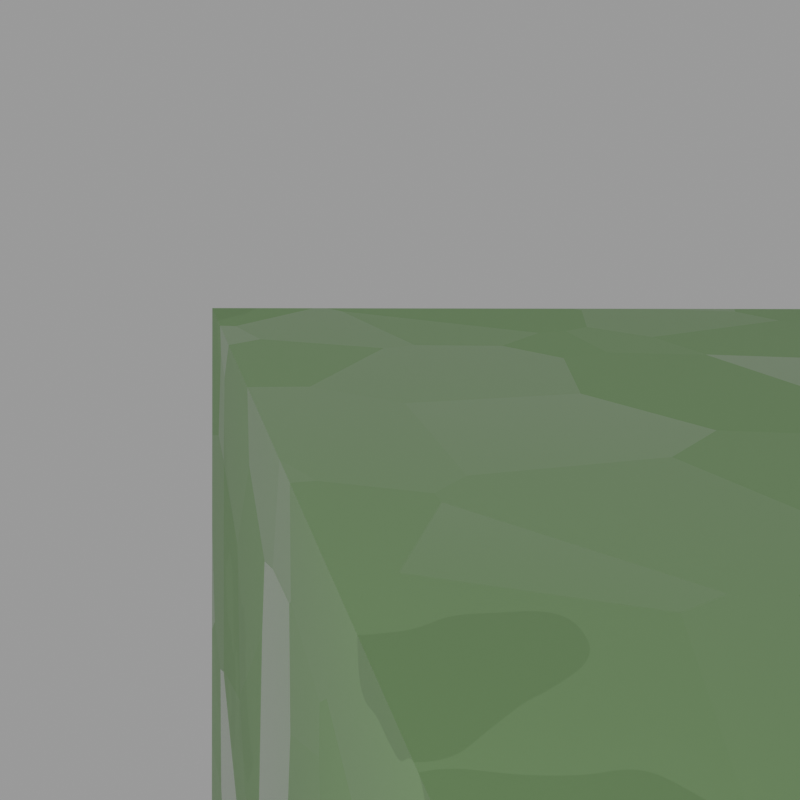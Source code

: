 # Source: render.blend  (saved by Blender 2.92.15; exported with 4.5.12 LTS)
import bpy
from mathutils import Matrix  # noqa: F401  (used for matrix-valued properties, if any)

bpy.ops.wm.read_factory_settings(use_empty=True)
scene = bpy.context.scene
scene.name = 'Scene'

# ---- collections
col_collection = bpy.data.collections.new('Collection'); scene.collection.children.link(col_collection)

# ---- materials (node trees are filled in below, after node groups)
mat_main = bpy.data.materials.new('main')
mat_cut = bpy.data.materials.new('cut')

# ---- material node trees
mat_main.use_nodes = True; mat_main.node_tree.nodes.clear()
_N = mat_main.node_tree.nodes; _L = mat_main.node_tree.links
n0 = _N.new('ShaderNodeOutputMaterial'); n0.name = 'Material Output'; n0.location = (719, 327)
n1 = _N.new('ShaderNodeBsdfPrincipled'); n1.name = 'Principled BSDF'; n1.location = (414, 425)
n1.distribution = 'GGX'
n1.subsurface_method = 'BURLEY'
n1.inputs[0].default_value = (0.2094, 0.3821, 0.1476, 1.0)
n1.inputs[3].default_value = 1.45
n1.inputs[19].default_value = 0.1053
n1.inputs[20].default_value = 0.09364
n1.inputs[27].default_value = (0.0, 0.0, 0.0, 1.0)
n1.inputs[28].default_value = 1.0
n2 = _N.new('ShaderNodeValToRGB'); n2.name = 'ColorRamp.001'; n2.location = (-114, 17)
while len(n2.color_ramp.elements) > 1: n2.color_ramp.elements.remove(n2.color_ramp.elements[-1])
n2.color_ramp.elements[0].position = 0.0; n2.color_ramp.elements[0].color = (0.0, 0.0, 0.0, 1.0)
_e = n2.color_ramp.elements.new(1.0); _e.color = (1.0, 1.0, 1.0, 1.0)
n3 = _N.new('ShaderNodeValToRGB'); n3.name = 'ColorRamp'; n3.location = (84, 252)
while len(n3.color_ramp.elements) > 1: n3.color_ramp.elements.remove(n3.color_ramp.elements[-1])
n3.color_ramp.elements[0].position = 0.0; n3.color_ramp.elements[0].color = (0.0, 0.0, 0.0, 1.0)
_e = n3.color_ramp.elements.new(1.0); _e.color = (1.0, 1.0, 1.0, 1.0)
n4 = _N.new('ShaderNodeTexNoise'); n4.name = 'Noise Texture.002'; n4.location = (-409, 434)
n5 = _N.new('ShaderNodeTexNoise'); n5.name = 'Noise Texture.001'; n5.location = (-356, 162)
n6 = _N.new('ShaderNodeTexVoronoi'); n6.name = 'Voronoi Texture.001'; n6.location = (-138, 279)
n7 = _N.new('ShaderNodeTexVoronoi'); n7.name = 'Voronoi Texture'; n7.location = (-300, -72)
_L.new(n1.outputs[0], n0.inputs[0])
_L.new(n3.outputs[0], n1.inputs[1])
_L.new(n2.outputs[0], n1.inputs[2])
_L.new(n7.outputs[1], n2.inputs[0])
_L.new(n6.outputs[1], n3.inputs[0])
_L.new(n5.outputs[1], n6.inputs[2])
n0.is_active_output = True
mat_cut.use_nodes = True; mat_cut.node_tree.nodes.clear()
_N = mat_cut.node_tree.nodes; _L = mat_cut.node_tree.links
n0 = _N.new('ShaderNodeBsdfPrincipled'); n0.name = 'Principled BSDF'; n0.location = (10, 300)
n0.distribution = 'GGX'
n0.subsurface_method = 'BURLEY'
n0.inputs[3].default_value = 1.45
n0.inputs[27].default_value = (0.0, 0.0, 0.0, 1.0)
n0.inputs[28].default_value = 1.0
n1 = _N.new('ShaderNodeValToRGB'); n1.name = 'ColorRamp.001'; n1.location = (-536, 13)
while len(n1.color_ramp.elements) > 1: n1.color_ramp.elements.remove(n1.color_ramp.elements[-1])
n1.color_ramp.elements[0].position = 0.0; n1.color_ramp.elements[0].color = (0.0, 0.0, 0.0, 1.0)
_e = n1.color_ramp.elements.new(1.0); _e.color = (1.0, 1.0, 1.0, 1.0)
n2 = _N.new('ShaderNodeValToRGB'); n2.name = 'ColorRamp'; n2.location = (-339, 247)
while len(n2.color_ramp.elements) > 1: n2.color_ramp.elements.remove(n2.color_ramp.elements[-1])
n2.color_ramp.elements[0].position = 0.0; n2.color_ramp.elements[0].color = (0.0, 0.0, 0.0, 1.0)
_e = n2.color_ramp.elements.new(1.0); _e.color = (1.0, 1.0, 1.0, 1.0)
n3 = _N.new('ShaderNodeTexVoronoi'); n3.name = 'Voronoi Texture.001'; n3.location = (-561, 275)
n4 = _N.new('ShaderNodeTexVoronoi'); n4.name = 'Voronoi Texture'; n4.location = (-723, -77)
n5 = _N.new('ShaderNodeOutputMaterial'); n5.name = 'Material Output'; n5.location = (300, 300)
n6 = _N.new('ShaderNodeTexNoise'); n6.name = 'Noise Texture.001'; n6.location = (-762, 174)
n7 = _N.new('ShaderNodeTexNoise'); n7.name = 'Noise Texture.002'; n7.location = (-593, 448)
n7.noise_dimensions = '2D'
n8 = _N.new('ShaderNodeRGB'); n8.name = 'RGB'; n8.location = (-778, 411)
n8.outputs[0].default_value = (0.1929, 0.5, 0.3536, 1.0)
_L.new(n0.outputs[0], n5.inputs[0])
_L.new(n4.outputs[1], n1.inputs[0])
_L.new(n3.outputs[1], n2.inputs[0])
_L.new(n6.outputs[1], n3.inputs[2])
_L.new(n2.outputs[0], n0.inputs[1])
_L.new(n1.outputs[0], n0.inputs[2])
_L.new(n7.outputs[1], n0.inputs[0])
_L.new(n8.outputs[0], n7.inputs[0])
n5.is_active_output = True

# ---- world
world_world = bpy.data.worlds.new('World'); scene.world = world_world
world_world.use_nodes = True; world_world.node_tree.nodes.clear()
_N = world_world.node_tree.nodes; _L = world_world.node_tree.links
n0 = _N.new('ShaderNodeOutputWorld'); n0.name = 'World Output'; n0.location = (300, 300)
n1 = _N.new('ShaderNodeBackground'); n1.name = 'Background'; n1.location = (10, 300)
n1.inputs[0].default_value = (0.3083, 0.3083, 0.3083, 1.0)
_L.new(n1.outputs[0], n0.inputs[0])
n0.is_active_output = True
world_world.color = (0.05088, 0.05088, 0.05088)
world_world.use_sun_shadow = False
world_world.sun_shadow_jitter_overblur = 0.0

# ---- cameras
cam_camera = bpy.data.cameras.new('Camera')
cam_camera.clip_end = 100.0
cam_camera.ortho_scale = 7.314

# ---- lights
light_area = bpy.data.lights.new('Area', 'AREA')
light_area.transmission_factor = 0.0
light_area.energy = 7.854
light_area.shadow_soft_size = 1.0
light_area.shadow_maximum_resolution = 0.006
light_area.use_absolute_resolution = True
light_area.size = 1.0
light_area.size_y = 1.0
light_light = bpy.data.lights.new('Light', 'AREA')
light_light.transmission_factor = 0.0
light_light.energy = 15.71
light_light.shadow_soft_size = 0.1
light_light.shadow_maximum_resolution = 0.006
light_light.use_absolute_resolution = True
light_light.shape = 'DISK'
light_light.size = 0.1
light_light.size_y = 0.1

# ---- meshes
me_cube = bpy.data.meshes.new('Cube')
me_cube.from_pydata([(-1.0, -1.0, -1.0), (-1.0, -1.0, 1.0), (-1.0, 1.0, -1.0), (-1.0, 1.0, 1.0), (1.0, -1.0, -1.0), (1.0, -1.0, 1.0), (1.0, 1.0, -1.0), (1.0, 1.0, 1.0)], [], [(0, 1, 3, 2), (2, 3, 7, 6), (6, 7, 5, 4), (4, 5, 1, 0), (2, 6, 4, 0), (7, 3, 1, 5)])
_uv = me_cube.uv_layers.new(name='UVMap')
_uv.uv.foreach_set('vector', [0.375, 0.0, 0.625, 0.0, 0.625, 0.25, 0.375, 0.25, 0.375, 0.25, 0.625, 0.25, 0.625, 0.5, 0.375, 0.5, 0.375, 0.5, 0.625, 0.5, 0.625, 0.75, 0.375, 0.75, 0.375, 0.75, 0.625, 0.75, 0.625, 1.0, 0.375, 1.0, 0.125, 0.5, 0.375, 0.5, 0.375, 0.75, 0.125, 0.75, 0.625, 0.5, 0.875, 0.5, 0.875, 0.75, 0.625, 0.75])
me_cube.materials.append(mat_main)
me_cube.use_remesh_fix_poles = True
me_cube.use_remesh_preserve_attributes = False
me_cube.use_mirror_vertex_groups = False
me_cube.update()
me_cube_001 = bpy.data.meshes.new('Cube.001')
me_cube_001.from_pydata([(-1.0, -1.0, -1.0), (-1.0, -1.0, 1.0), (-1.0, 1.0, -1.0), (-1.0, 1.0, 1.0), (1.0, -1.0, -1.0), (1.0, -1.0, 1.0), (1.0, 1.0, -1.0), (1.0, 1.0, 1.0)], [], [(0, 1, 3, 2), (2, 3, 7, 6), (6, 7, 5, 4), (4, 5, 1, 0), (2, 6, 4, 0), (7, 3, 1, 5)])
_uv = me_cube_001.uv_layers.new(name='UVMap')
_uv.uv.foreach_set('vector', [0.375, 0.0, 0.625, 0.0, 0.625, 0.25, 0.375, 0.25, 0.375, 0.25, 0.625, 0.25, 0.625, 0.5, 0.375, 0.5, 0.375, 0.5, 0.625, 0.5, 0.625, 0.75, 0.375, 0.75, 0.375, 0.75, 0.625, 0.75, 0.625, 1.0, 0.375, 1.0, 0.125, 0.5, 0.375, 0.5, 0.375, 0.75, 0.125, 0.75, 0.625, 0.5, 0.875, 0.5, 0.875, 0.75, 0.625, 0.75])
me_cube_001.materials.append(mat_cut)
me_cube_001.use_remesh_fix_poles = True
me_cube_001.use_remesh_preserve_attributes = False
me_cube_001.use_mirror_vertex_groups = False
me_cube_001.update()

# ---- objects
ob_area = bpy.data.objects.new('Area', light_area)
ob_cube = bpy.data.objects.new('Cube', me_cube)
ob_cube_001 = bpy.data.objects.new('Cube.001', me_cube_001)
ob_light = bpy.data.objects.new('Light', light_light)
ob_camera = bpy.data.objects.new('Camera', cam_camera)

# ---- transforms, parenting, visibility, modifiers, constraints
ob_area.location = (0.2872, 0.6485, 2.568)
ob_area.scale = (3.88, 3.88, 3.88)
ob_area.lineart.crease_threshold = 0.0
ob_cube.location = (1.12, 0.295, -0.5309)
ob_cube.lineart.crease_threshold = 0.0
ob_cube_001.location = (-6.338, 0.8478, -0.2426)
ob_cube_001.lineart.crease_threshold = 0.0
ob_light.location = (-0.9996, -1.784, 0.9375)
ob_light.rotation_euler = (-1.553, -1.549, 2.412)
ob_light.lock_rotations_4d = False
ob_light.empty_display_type = 'ARROWS'
ob_light.color = (0.0, 0.0, 0.0, 0.0)
ob_light.lineart.crease_threshold = 0.0
ob_camera.location = (-0.07277, -1.252, 0.9126)
ob_camera.rotation_euler = (1.321, -0.04263, -0.2375)
ob_camera.scale = (1.0, 1.0, 1.0)
ob_camera.lock_rotations_4d = False
ob_camera.empty_display_type = 'ARROWS'
ob_camera.color = (0.0, 0.0, 0.0, 0.0)
ob_camera.display_type = 'WIRE'
ob_camera.lineart.crease_threshold = 0.0

# ---- collection membership
scene.collection.objects.link(ob_area)
scene.collection.objects.link(ob_cube)
scene.collection.objects.link(ob_cube_001)
col_collection.objects.link(ob_light)
col_collection.objects.link(ob_camera)

# ---- scene / render settings (as saved in the file)
scene.camera = ob_camera
scene.frame_start = 1; scene.frame_end = 5; scene.frame_set(4)
scene.render.engine = 'CYCLES'
scene.render.resolution_x = 1600
scene.render.resolution_y = 1600
scene.render.film_transparent = True
scene.render.use_freestyle = True
scene.render.line_thickness = 0.5
scene.cycles.samples = 32
scene.cycles.sampling_pattern = 'TABULATED_SOBOL'
scene.cycles.use_adaptive_sampling = False
scene.cycles.use_light_tree = False
scene.view_settings.look = 'High Contrast'
scene.view_settings.view_transform = 'Filmic'
bpy.context.view_layer.update()
